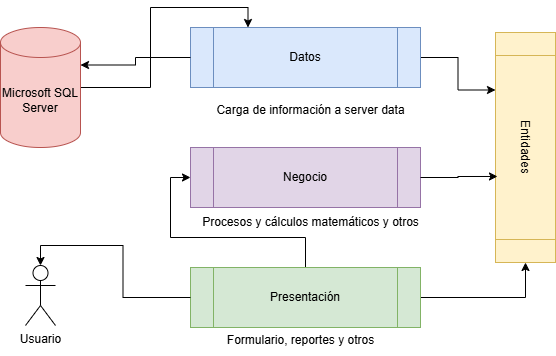

The diagram above was exported from draw.io. Its source (the exported page's mxGraphModel, read from the mxfile embedded in the PNG):
<mxGraphModel dx="586" dy="460" grid="1" gridSize="10" guides="1" tooltips="1" connect="1" arrows="1" fold="1" page="1" pageScale="1" pageWidth="850" pageHeight="1100" math="0" shadow="0">
  <root>
    <mxCell id="0" />
    <mxCell id="1" parent="0" />
    <mxCell id="XnnQ-AVPfRmQKUPrYUky-18" style="edgeStyle=orthogonalEdgeStyle;rounded=0;orthogonalLoop=1;jettySize=auto;html=1;entryX=0.25;entryY=1;entryDx=0;entryDy=0;" edge="1" parent="1" source="XnnQ-AVPfRmQKUPrYUky-2" target="XnnQ-AVPfRmQKUPrYUky-13">
      <mxGeometry relative="1" as="geometry" />
    </mxCell>
    <mxCell id="XnnQ-AVPfRmQKUPrYUky-2" value="Datos" style="shape=process;whiteSpace=wrap;html=1;backgroundOutline=1;fillColor=#dae8fc;strokeColor=#6c8ebf;" vertex="1" parent="1">
      <mxGeometry x="270" y="120" width="230" height="60" as="geometry" />
    </mxCell>
    <mxCell id="XnnQ-AVPfRmQKUPrYUky-5" value="Carga de información a server data" style="text;html=1;align=center;verticalAlign=middle;resizable=0;points=[];autosize=1;strokeColor=none;fillColor=none;" vertex="1" parent="1">
      <mxGeometry x="285" y="188" width="210" height="30" as="geometry" />
    </mxCell>
    <mxCell id="XnnQ-AVPfRmQKUPrYUky-6" value="Negocio" style="shape=process;whiteSpace=wrap;html=1;backgroundOutline=1;fillColor=#e1d5e7;strokeColor=#9673a6;" vertex="1" parent="1">
      <mxGeometry x="270" y="240" width="230" height="60" as="geometry" />
    </mxCell>
    <mxCell id="XnnQ-AVPfRmQKUPrYUky-7" value="Procesos y cálculos matemáticos y otros" style="text;html=1;align=center;verticalAlign=middle;resizable=0;points=[];autosize=1;strokeColor=none;fillColor=none;" vertex="1" parent="1">
      <mxGeometry x="270" y="300" width="240" height="30" as="geometry" />
    </mxCell>
    <mxCell id="XnnQ-AVPfRmQKUPrYUky-10" style="edgeStyle=orthogonalEdgeStyle;rounded=0;orthogonalLoop=1;jettySize=auto;html=1;entryX=0;entryY=0.5;entryDx=0;entryDy=0;" edge="1" parent="1" source="XnnQ-AVPfRmQKUPrYUky-8" target="XnnQ-AVPfRmQKUPrYUky-6">
      <mxGeometry relative="1" as="geometry" />
    </mxCell>
    <mxCell id="XnnQ-AVPfRmQKUPrYUky-16" style="edgeStyle=orthogonalEdgeStyle;rounded=0;orthogonalLoop=1;jettySize=auto;html=1;entryX=1;entryY=0.5;entryDx=0;entryDy=0;" edge="1" parent="1" source="XnnQ-AVPfRmQKUPrYUky-8" target="XnnQ-AVPfRmQKUPrYUky-13">
      <mxGeometry relative="1" as="geometry" />
    </mxCell>
    <mxCell id="XnnQ-AVPfRmQKUPrYUky-8" value="Presentación" style="shape=process;whiteSpace=wrap;html=1;backgroundOutline=1;fillColor=#d5e8d4;strokeColor=#82b366;" vertex="1" parent="1">
      <mxGeometry x="270" y="360" width="230" height="60" as="geometry" />
    </mxCell>
    <mxCell id="XnnQ-AVPfRmQKUPrYUky-9" value="Formulario, reportes y otros" style="text;html=1;align=center;verticalAlign=middle;resizable=0;points=[];autosize=1;strokeColor=none;fillColor=none;" vertex="1" parent="1">
      <mxGeometry x="295" y="418" width="170" height="30" as="geometry" />
    </mxCell>
    <mxCell id="XnnQ-AVPfRmQKUPrYUky-17" style="edgeStyle=orthogonalEdgeStyle;rounded=0;orthogonalLoop=1;jettySize=auto;html=1;entryX=0.25;entryY=0;entryDx=0;entryDy=0;" edge="1" parent="1" source="XnnQ-AVPfRmQKUPrYUky-11" target="XnnQ-AVPfRmQKUPrYUky-2">
      <mxGeometry relative="1" as="geometry">
        <Array as="points">
          <mxPoint x="230" y="180" />
          <mxPoint x="230" y="100" />
          <mxPoint x="328" y="100" />
        </Array>
      </mxGeometry>
    </mxCell>
    <mxCell id="XnnQ-AVPfRmQKUPrYUky-11" value="Microsoft SQL Server" style="shape=cylinder3;whiteSpace=wrap;html=1;boundedLbl=1;backgroundOutline=1;size=15;fillColor=#f8cecc;strokeColor=#b85450;" vertex="1" parent="1">
      <mxGeometry x="80" y="120" width="80" height="120" as="geometry" />
    </mxCell>
    <mxCell id="XnnQ-AVPfRmQKUPrYUky-12" style="edgeStyle=orthogonalEdgeStyle;rounded=0;orthogonalLoop=1;jettySize=auto;html=1;entryX=1;entryY=0;entryDx=0;entryDy=37.5;entryPerimeter=0;" edge="1" parent="1" source="XnnQ-AVPfRmQKUPrYUky-2" target="XnnQ-AVPfRmQKUPrYUky-11">
      <mxGeometry relative="1" as="geometry" />
    </mxCell>
    <mxCell id="XnnQ-AVPfRmQKUPrYUky-13" value="Entidades" style="shape=process;whiteSpace=wrap;html=1;backgroundOutline=1;fillColor=#fff2cc;strokeColor=#d6b656;rotation=90;" vertex="1" parent="1">
      <mxGeometry x="490" y="210" width="230" height="60" as="geometry" />
    </mxCell>
    <mxCell id="XnnQ-AVPfRmQKUPrYUky-14" value="Usuario" style="shape=umlActor;verticalLabelPosition=bottom;verticalAlign=top;html=1;outlineConnect=0;" vertex="1" parent="1">
      <mxGeometry x="105" y="358" width="30" height="60" as="geometry" />
    </mxCell>
    <mxCell id="XnnQ-AVPfRmQKUPrYUky-15" style="edgeStyle=orthogonalEdgeStyle;rounded=0;orthogonalLoop=1;jettySize=auto;html=1;entryX=0.5;entryY=0;entryDx=0;entryDy=0;entryPerimeter=0;" edge="1" parent="1" source="XnnQ-AVPfRmQKUPrYUky-8" target="XnnQ-AVPfRmQKUPrYUky-14">
      <mxGeometry relative="1" as="geometry" />
    </mxCell>
    <mxCell id="XnnQ-AVPfRmQKUPrYUky-19" style="edgeStyle=orthogonalEdgeStyle;rounded=0;orthogonalLoop=1;jettySize=auto;html=1;exitX=1;exitY=0.5;exitDx=0;exitDy=0;entryX=0.626;entryY=0.967;entryDx=0;entryDy=0;entryPerimeter=0;" edge="1" parent="1" source="XnnQ-AVPfRmQKUPrYUky-6" target="XnnQ-AVPfRmQKUPrYUky-13">
      <mxGeometry relative="1" as="geometry" />
    </mxCell>
  </root>
</mxGraphModel>